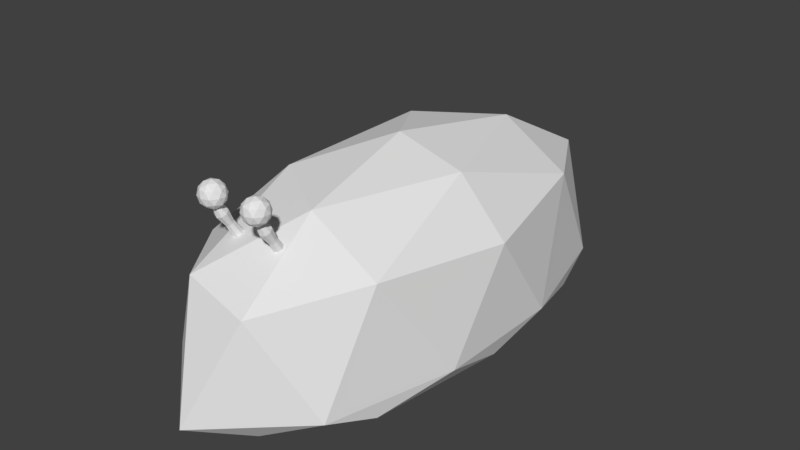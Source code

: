 # Source: slime2.blend  (saved by Blender 2.77.0; exported with 4.5.12 LTS)
import bpy
from mathutils import Matrix  # noqa: F401  (used for matrix-valued properties, if any)

bpy.ops.wm.read_factory_settings(use_empty=True)
scene = bpy.context.scene
scene.name = 'Scene'

# ---- collections
col_collection_1 = bpy.data.collections.new('Collection 1'); scene.collection.children.link(col_collection_1)

# ---- materials (node trees are filled in below, after node groups)
mat_material = bpy.data.materials.new('Material')
mat_material.alpha_threshold = 0.0
mat_material.use_transparent_shadow = False
mat_material.roughness = 0.5

# ---- material node trees

# ---- world
world_world = bpy.data.worlds.new('World'); scene.world = world_world
world_world.color = (0.05088, 0.05088, 0.05088)
world_world.use_sun_shadow = False
world_world.sun_shadow_jitter_overblur = 0.0
world_world.cycles.sampling_method = 'MANUAL'

# ---- meshes
me_icosphere_001 = bpy.data.meshes.new('Icosphere.001')
me_icosphere_001.from_pydata([(-7.351e-10, 0.0, -0.2733), (0.3488, -0.5257, -0.1972), (-0.1332, -0.8506, -0.1972), (-0.4311, 0.0, -0.1972), (-0.1332, 0.8506, -0.1972), (0.3488, 0.5257, -0.1972), (0.1332, -0.8506, 0.2174), (-0.3488, -0.5257, 0.2174), (-0.3488, 0.5257, 0.2174), (0.1332, 0.8506, 0.2174), (0.4311, 0.0, 0.2174), (-7.351e-10, 0.0, 0.4862), (-0.07831, -0.5, -0.2527), (0.205, -0.309, -0.2527), (0.1267, -0.809, -0.208), (0.41, 0.0, -0.208), (0.205, 0.309, -0.2527), (-0.2534, 0.0, -0.2527), (-0.3317, -0.5, -0.208), (-0.07831, 0.5, -0.2527), (-0.3317, 0.5, -0.208), (0.1267, 0.809, -0.208), (0.4294, -0.2451, -0.1356), (0.434, 0.2436, -0.1356), (-7.351e-10, -1.0, -0.1356), (0.3082, -0.7129, -0.1356), (-0.4319, -0.2143, -0.1083), (-0.3089, -0.7229, -0.1006), (-0.3164, 0.6963, -0.06566), (-0.4263, 0.2409, -0.09148), (0.3119, 0.7144, -0.1356), (-7.351e-10, 1.0, -0.1356), (0.3317, -0.5, 0.2556), (-0.1267, -0.809, 0.2556), (-0.41, 0.0, 0.2556), (-0.1267, 0.809, 0.2556), (0.3317, 0.5, 0.2556), (0.07831, -0.5, 0.4136), (0.2534, 0.0, 0.4136), (-0.205, -0.309, 0.4136), (-0.205, 0.309, 0.4136), (0.07831, 0.5, 0.4136), (-0.1036, -0.6441, 0.3774), (-0.1148, -0.6402, 0.3798), (-0.1148, -0.578, 0.298), (-0.1148, -0.7005, 0.4628), (-0.09703, -0.5843, 0.2941), (-0.1086, -0.7026, 0.4615), (-0.08968, -0.5993, 0.2847), (-0.1061, -0.7078, 0.4582), (-0.09703, -0.6144, 0.2753), (-0.1086, -0.7131, 0.455), (-0.1148, -0.6206, 0.2714), (-0.1148, -0.7152, 0.4536), (-0.1325, -0.6144, 0.2753), (-0.1209, -0.7131, 0.455), (-0.1399, -0.5993, 0.2847), (-0.1235, -0.7078, 0.4582), (-0.1325, -0.5843, 0.2941), (-0.1209, -0.7026, 0.4615), (-0.09901, -0.6536, 0.3715), (-0.1036, -0.663, 0.3655), (-0.1148, -0.667, 0.3631), (-0.1259, -0.663, 0.3655), (-0.1305, -0.6536, 0.3715), (-0.1259, -0.6441, 0.3774), (-0.1312, -0.6668, 0.4235), (-0.138, -0.6807, 0.4148), (-0.1148, -0.661, 0.4272), (-0.1312, -0.6946, 0.4061), (-0.1148, -0.7004, 0.4025), (-0.09835, -0.6946, 0.4061), (-0.09155, -0.6807, 0.4148), (-0.09835, -0.6668, 0.4235), (0.07904, -0.6441, 0.3774), (0.0679, -0.6402, 0.3798), (0.0679, -0.578, 0.298), (0.0679, -0.7005, 0.4628), (0.08564, -0.5843, 0.2941), (0.07404, -0.7026, 0.4615), (0.093, -0.5993, 0.2847), (0.07658, -0.7078, 0.4582), (0.08564, -0.6144, 0.2753), (0.07404, -0.7131, 0.455), (0.0679, -0.6206, 0.2714), (0.0679, -0.7152, 0.4536), (0.05015, -0.6144, 0.2753), (0.06176, -0.7131, 0.455), (0.0428, -0.5993, 0.2847), (0.05921, -0.7078, 0.4582), (0.05015, -0.5843, 0.2941), (0.06176, -0.7026, 0.4615), (0.08366, -0.6536, 0.3715), (0.07904, -0.663, 0.3655), (0.0679, -0.667, 0.3631), (0.05675, -0.663, 0.3655), (0.05213, -0.6536, 0.3715), (0.05675, -0.6441, 0.3774), (0.05147, -0.6668, 0.4235), (0.04467, -0.6807, 0.4148), (0.0679, -0.661, 0.4272), (0.05147, -0.6946, 0.4061), (0.0679, -0.7004, 0.4025), (0.08432, -0.6946, 0.4061), (0.09113, -0.6807, 0.4148), (0.08432, -0.6668, 0.4235), (-0.1185, -0.7048, 0.436), (-0.08494, -0.7292, 0.4617), (-0.1313, -0.7443, 0.4617), (-0.16, -0.7048, 0.4617), (-0.1313, -0.6653, 0.4617), (-0.08494, -0.6804, 0.4617), (-0.1057, -0.7443, 0.5032), (-0.1521, -0.7292, 0.5032), (-0.1521, -0.6804, 0.5032), (-0.1057, -0.6653, 0.5032), (-0.07702, -0.7048, 0.5032), (-0.1185, -0.7048, 0.5288), (-0.126, -0.728, 0.4429), (-0.09878, -0.7191, 0.4429), (-0.1063, -0.7423, 0.458), (-0.07905, -0.7048, 0.458), (-0.09878, -0.6905, 0.4429), (-0.1429, -0.7048, 0.4429), (-0.1504, -0.728, 0.458), (-0.126, -0.6816, 0.4429), (-0.1504, -0.6816, 0.458), (-0.1063, -0.6673, 0.458), (-0.07439, -0.7191, 0.4824), (-0.07439, -0.6905, 0.4824), (-0.1185, -0.7512, 0.4824), (-0.09124, -0.7423, 0.4824), (-0.1626, -0.7191, 0.4824), (-0.1458, -0.7423, 0.4824), (-0.1458, -0.6673, 0.4824), (-0.1626, -0.6905, 0.4824), (-0.09124, -0.6673, 0.4824), (-0.1185, -0.6584, 0.4824), (-0.08658, -0.728, 0.5068), (-0.1307, -0.7423, 0.5068), (-0.158, -0.7048, 0.5068), (-0.1307, -0.6673, 0.5068), (-0.08658, -0.6816, 0.5068), (-0.111, -0.728, 0.5219), (-0.09412, -0.7048, 0.5219), (-0.1382, -0.7191, 0.5219), (-0.1382, -0.6905, 0.5219), (-0.111, -0.6816, 0.5219), (0.06865, -0.7095, 0.4405), (0.1022, -0.7339, 0.4661), (0.05583, -0.749, 0.4661), (0.02716, -0.7095, 0.4661), (0.05583, -0.6701, 0.4661), (0.1022, -0.6852, 0.4661), (0.08147, -0.749, 0.5076), (0.03508, -0.7339, 0.5076), (0.03508, -0.6852, 0.5076), (0.08147, -0.6701, 0.5076), (0.1101, -0.7095, 0.5076), (0.06865, -0.7095, 0.5332), (0.06111, -0.7327, 0.4474), (0.08838, -0.7239, 0.4474), (0.08084, -0.7471, 0.4625), (0.1081, -0.7095, 0.4625), (0.08838, -0.6952, 0.4474), (0.04426, -0.7095, 0.4474), (0.03673, -0.7327, 0.4625), (0.06111, -0.6864, 0.4474), (0.03673, -0.6864, 0.4625), (0.08084, -0.672, 0.4625), (0.1128, -0.7239, 0.4869), (0.1128, -0.6952, 0.4869), (0.06865, -0.7559, 0.4869), (0.09591, -0.7471, 0.4869), (0.02453, -0.7239, 0.4869), (0.04138, -0.7471, 0.4869), (0.04138, -0.672, 0.4869), (0.02453, -0.6952, 0.4869), (0.09591, -0.672, 0.4869), (0.06865, -0.6632, 0.4869), (0.1006, -0.7327, 0.5112), (0.05645, -0.7471, 0.5112), (0.02919, -0.7095, 0.5112), (0.05645, -0.672, 0.5112), (0.1006, -0.6864, 0.5112), (0.07618, -0.7327, 0.5263), (0.09304, -0.7095, 0.5263), (0.04892, -0.7239, 0.5263), (0.04892, -0.6952, 0.5263), (0.07618, -0.6864, 0.5263)], [], [(0, 13, 12), (1, 13, 15), (0, 12, 17), (0, 17, 19), (0, 19, 16), (1, 15, 22), (2, 14, 24), (3, 18, 26), (4, 20, 28), (5, 21, 30), (1, 22, 25), (2, 24, 27), (3, 26, 29), (4, 28, 31), (5, 30, 23), (6, 32, 37), (7, 33, 39), (8, 34, 40), (9, 35, 41), (10, 36, 38), (38, 41, 11), (38, 36, 41), (36, 9, 41), (41, 40, 11), (41, 35, 40), (35, 8, 40), (40, 39, 11), (40, 34, 39), (34, 7, 39), (39, 37, 11), (39, 33, 37), (33, 6, 37), (37, 38, 11), (37, 32, 38), (32, 10, 38), (23, 36, 10), (23, 30, 36), (30, 9, 36), (31, 35, 9), (31, 28, 35), (28, 8, 35), (29, 34, 8), (29, 26, 34), (26, 7, 34), (27, 33, 7), (27, 24, 33), (24, 6, 33), (25, 32, 6), (25, 22, 32), (22, 10, 32), (30, 31, 9), (30, 21, 31), (21, 4, 31), (28, 29, 8), (28, 20, 29), (20, 3, 29), (26, 27, 7), (26, 18, 27), (18, 2, 27), (24, 25, 6), (24, 14, 25), (14, 1, 25), (22, 23, 10), (22, 15, 23), (15, 5, 23), (16, 21, 5), (16, 19, 21), (19, 4, 21), (19, 20, 4), (19, 17, 20), (17, 3, 20), (17, 18, 3), (17, 12, 18), (12, 2, 18), (15, 16, 5), (15, 13, 16), (13, 0, 16), (12, 14, 2), (12, 13, 14), (13, 1, 14), (60, 72, 71, 61), (46, 42, 60, 48), (68, 45, 47, 73), (42, 73, 72, 60), (48, 60, 61, 50), (73, 47, 49, 72), (62, 70, 69, 63), (50, 61, 62, 52), (72, 49, 51, 71), (63, 69, 67, 64), (52, 62, 63, 54), (71, 51, 53, 70), (64, 67, 66, 65), (54, 63, 64, 56), (70, 53, 55, 69), (65, 66, 68, 43), (56, 64, 65, 58), (69, 55, 57, 67), (47, 45, 59, 57, 55, 53, 51, 49), (58, 65, 43, 44), (67, 57, 59, 66), (61, 71, 70, 62), (44, 43, 42, 46), (66, 59, 45, 68), (44, 46, 48, 50, 52, 54, 56, 58), (43, 68, 73, 42), (92, 104, 103, 93), (78, 74, 92, 80), (100, 77, 79, 105), (74, 105, 104, 92), (80, 92, 93, 82), (105, 79, 81, 104), (94, 102, 101, 95), (82, 93, 94, 84), (104, 81, 83, 103), (95, 101, 99, 96), (84, 94, 95, 86), (103, 83, 85, 102), (96, 99, 98, 97), (86, 95, 96, 88), (102, 85, 87, 101), (97, 98, 100, 75), (88, 96, 97, 90), (101, 87, 89, 99), (79, 77, 91, 89, 87, 85, 83, 81), (90, 97, 75, 76), (99, 89, 91, 98), (93, 103, 102, 94), (76, 75, 74, 78), (98, 91, 77, 100), (76, 78, 80, 82, 84, 86, 88, 90), (75, 100, 105, 74), (106, 119, 118), (107, 119, 121), (106, 118, 123), (106, 123, 125), (106, 125, 122), (107, 121, 128), (108, 120, 130), (109, 124, 132), (110, 126, 134), (111, 127, 136), (107, 128, 131), (108, 130, 133), (109, 132, 135), (110, 134, 137), (111, 136, 129), (112, 138, 143), (113, 139, 145), (114, 140, 146), (115, 141, 147), (116, 142, 144), (144, 147, 117), (144, 142, 147), (142, 115, 147), (147, 146, 117), (147, 141, 146), (141, 114, 146), (146, 145, 117), (146, 140, 145), (140, 113, 145), (145, 143, 117), (145, 139, 143), (139, 112, 143), (143, 144, 117), (143, 138, 144), (138, 116, 144), (129, 142, 116), (129, 136, 142), (136, 115, 142), (137, 141, 115), (137, 134, 141), (134, 114, 141), (135, 140, 114), (135, 132, 140), (132, 113, 140), (133, 139, 113), (133, 130, 139), (130, 112, 139), (131, 138, 112), (131, 128, 138), (128, 116, 138), (136, 137, 115), (136, 127, 137), (127, 110, 137), (134, 135, 114), (134, 126, 135), (126, 109, 135), (132, 133, 113), (132, 124, 133), (124, 108, 133), (130, 131, 112), (130, 120, 131), (120, 107, 131), (128, 129, 116), (128, 121, 129), (121, 111, 129), (122, 127, 111), (122, 125, 127), (125, 110, 127), (125, 126, 110), (125, 123, 126), (123, 109, 126), (123, 124, 109), (123, 118, 124), (118, 108, 124), (121, 122, 111), (121, 119, 122), (119, 106, 122), (118, 120, 108), (118, 119, 120), (119, 107, 120), (148, 161, 160), (149, 161, 163), (148, 160, 165), (148, 165, 167), (148, 167, 164), (149, 163, 170), (150, 162, 172), (151, 166, 174), (152, 168, 176), (153, 169, 178), (149, 170, 173), (150, 172, 175), (151, 174, 177), (152, 176, 179), (153, 178, 171), (154, 180, 185), (155, 181, 187), (156, 182, 188), (157, 183, 189), (158, 184, 186), (186, 189, 159), (186, 184, 189), (184, 157, 189), (189, 188, 159), (189, 183, 188), (183, 156, 188), (188, 187, 159), (188, 182, 187), (182, 155, 187), (187, 185, 159), (187, 181, 185), (181, 154, 185), (185, 186, 159), (185, 180, 186), (180, 158, 186), (171, 184, 158), (171, 178, 184), (178, 157, 184), (179, 183, 157), (179, 176, 183), (176, 156, 183), (177, 182, 156), (177, 174, 182), (174, 155, 182), (175, 181, 155), (175, 172, 181), (172, 154, 181), (173, 180, 154), (173, 170, 180), (170, 158, 180), (178, 179, 157), (178, 169, 179), (169, 152, 179), (176, 177, 156), (176, 168, 177), (168, 151, 177), (174, 175, 155), (174, 166, 175), (166, 150, 175), (172, 173, 154), (172, 162, 173), (162, 149, 173), (170, 171, 158), (170, 163, 171), (163, 153, 171), (164, 169, 153), (164, 167, 169), (167, 152, 169), (167, 168, 152), (167, 165, 168), (165, 151, 168), (165, 166, 151), (165, 160, 166), (160, 150, 166), (163, 164, 153), (163, 161, 164), (161, 148, 164), (160, 162, 150), (160, 161, 162), (161, 149, 162)])
_uv = me_icosphere_001.uv_layers.new(name='UVMap')
_uv.uv.foreach_set('vector', [0.808, 0.4209, 0.791, 0.3823, 0.8217, 0.364, 0.783, 0.07043, 0.795, 0.09747, 0.7707, 0.1305, 0.808, 0.4209, 0.8217, 0.364, 0.8335, 0.4243, 0.812, 0.136, 0.8375, 0.1394, 0.814, 0.195, 0.812, 0.136, 0.814, 0.195, 0.7877, 0.169, 0.8144, 0.3279, 0.8162, 0.3752, 0.81, 0.3527, 0.7761, 0.3818, 0.8285, 0.3792, 0.7991, 0.4193, 0.8034, 0.3588, 0.8025, 0.3268, 0.8083, 0.3452, 0.8024, 0.4118, 0.8025, 0.3902, 0.8103, 0.4026, 0.8264, 0.4239, 0.8104, 0.3938, 0.8251, 0.4051, 0.8485, 0.1847, 0.8375, 0.2474, 0.8352, 0.143, 0.8024, 0.304, 0.8054, 0.294, 0.8083, 0.3126, 0.8034, 0.3588, 0.8083, 0.3452, 0.8092, 0.3741, 0.8024, 0.4118, 0.8103, 0.4026, 0.8054, 0.4208, 0.8287, 0.1587, 0.8086, 0.2359, 0.8054, 0.04296, 0.841, 0.3434, 0.8513, 0.3866, 0.8245, 0.3832, 0.7882, 0.1499, 0.8109, 0.13, 0.7921, 0.1787, 0.8247, 0.4243, 0.8311, 0.3325, 0.8532, 0.3848, 0.8137, 0.4337, 0.8538, 0.4111, 0.8567, 0.4748, 0.8288, 0.04002, 0.8189, 0.2437, 0.7601, 0.05085, 0.8093, 0.6115, 0.766, 0.6897, 0.7679, 0.6023, 0.846, 0.3706, 0.847, 0.4258, 0.8174, 0.4222, 0.847, 0.4258, 0.8203, 0.4585, 0.8174, 0.4222, 0.8425, 0.1913, 0.763, 0.08995, 0.8466, 0.002539, 0.8174, 0.4222, 0.7941, 0.4464, 0.7931, 0.3912, 0.8576, 0.4355, 0.7679, 0.4355, 0.7817, 0.3167, 0.8235, 0.4024, 0.848, 0.2748, 0.8696, 0.3542, 0.7999, 0.7477, 0.7678, 0.5958, 0.8443, 0.5163, 0.7959, 0.2416, 0.7814, 0.0305, 0.8463, 0.1138, 0.7948, 0.3948, 0.8245, 0.3832, 0.8057, 0.4347, 0.7948, 0.3948, 0.8156, 0.3411, 0.8245, 0.3832, 0.8156, 0.3411, 0.841, 0.3434, 0.8245, 0.3832, 0.7976, 0.3111, 0.8036, 0.3681, 0.7788, 0.3626, 0.7976, 0.3111, 0.8243, 0.3145, 0.8036, 0.3681, 0.844, 0.5219, 0.844, 0.6118, 0.8093, 0.6115, 0.7957, 0.1311, 0.7621, 0.1587, 0.7645, 0.1076, 0.7957, 0.1311, 0.7965, 0.1795, 0.7621, 0.1587, 0.7965, 0.1795, 0.7659, 0.1961, 0.7621, 0.1587, 0.785, 0.4101, 0.836, 0.4533, 0.8027, 0.4721, 0.7926, 0.3592, 0.8567, 0.349, 0.8538, 0.4111, 0.8103, 0.4026, 0.826, 0.3918, 0.8273, 0.409, 0.7783, 0.3751, 0.8311, 0.3325, 0.8247, 0.4243, 0.7783, 0.3751, 0.7758, 0.2953, 0.8311, 0.3325, 0.8101, 0.4083, 0.8401, 0.3742, 0.844, 0.4311, 0.8102, 0.3528, 0.8424, 0.3424, 0.8401, 0.3742, 0.7769, 0.5685, 0.7724, 0.5402, 0.8059, 0.5592, 0.8331, 0.1063, 0.834, 0.1321, 0.8109, 0.13, 0.7938, 0.03768, 0.7602, 0.05933, 0.7627, 0.02699, 0.7938, 0.03768, 0.7948, 0.08259, 0.7602, 0.05933, 0.8265, 0.3913, 0.7963, 0.4164, 0.7919, 0.3681, 0.8437, 0.2945, 0.8442, 0.3553, 0.7863, 0.3256, 0.8251, 0.4051, 0.8104, 0.3938, 0.8016, 0.3738, 0.8104, 0.3938, 0.7888, 0.3868, 0.8016, 0.3738, 0.8103, 0.4026, 0.8092, 0.3741, 0.826, 0.3918, 0.8103, 0.4026, 0.8025, 0.3902, 0.8092, 0.3741, 0.8025, 0.3902, 0.8034, 0.3588, 0.8092, 0.3741, 0.8101, 0.4083, 0.8102, 0.3528, 0.8401, 0.3742, 0.8083, 0.3452, 0.8025, 0.3268, 0.8083, 0.3126, 0.8025, 0.3268, 0.8024, 0.304, 0.8083, 0.3126, 0.8333, 0.08597, 0.8352, 0.143, 0.7627, 0.1181, 0.7991, 0.4193, 0.8285, 0.3792, 0.8666, 0.3622, 0.8087, 0.04062, 0.783, 0.07043, 0.7893, 0.0493, 0.7948, 0.08259, 0.7957, 0.1311, 0.7645, 0.1076, 0.81, 0.3527, 0.8162, 0.3752, 0.8108, 0.3973, 0.8162, 0.3752, 0.8162, 0.4241, 0.8108, 0.3973, 0.7877, 0.169, 0.7897, 0.228, 0.7707, 0.1922, 0.7877, 0.169, 0.814, 0.195, 0.7897, 0.228, 0.79, 0.4216, 0.7888, 0.3868, 0.8104, 0.3938, 0.79, 0.4216, 0.7686, 0.4187, 0.7888, 0.3868, 0.843, 0.6009, 0.8233, 0.6475, 0.8216, 0.598, 0.8375, 0.1394, 0.8553, 0.1418, 0.8395, 0.1984, 0.8375, 0.1394, 0.8512, 0.08259, 0.8553, 0.1418, 0.8375, 0.1394, 0.8257, 0.07918, 0.8512, 0.08259, 0.8257, 0.07918, 0.8353, 0.03931, 0.8512, 0.08259, 0.7707, 0.1305, 0.7877, 0.169, 0.7707, 0.1922, 0.7707, 0.1305, 0.795, 0.09747, 0.7877, 0.169, 0.795, 0.09747, 0.812, 0.136, 0.7877, 0.169, 0.8257, 0.07918, 0.8087, 0.04062, 0.8353, 0.03931, 0.8257, 0.07918, 0.795, 0.09747, 0.8087, 0.04062, 0.795, 0.09747, 0.783, 0.07043, 0.8087, 0.04062, 0.8124, 0.3796, 0.8115, 0.4225, 0.8065, 0.4216, 0.809, 0.3791, 0.8184, 0.2956, 0.8171, 0.3796, 0.8124, 0.3796, 0.8109, 0.2957, 0.7804, 0.3756, 0.7795, 0.3536, 0.7805, 0.3536, 0.7831, 0.3754, 0.8171, 0.3796, 0.8184, 0.4224, 0.8115, 0.4225, 0.8124, 0.3796, 0.8109, 0.2957, 0.8124, 0.3796, 0.809, 0.3791, 0.8055, 0.2948, 0.8184, 0.4224, 0.8162, 0.4637, 0.8136, 0.4638, 0.8115, 0.4225, 0.7771, 0.3225, 0.7757, 0.3445, 0.7731, 0.3445, 0.7753, 0.3225, 0.7819, 0.2779, 0.7795, 0.3229, 0.7771, 0.3225, 0.7779, 0.2773, 0.7819, 0.346, 0.7783, 0.3681, 0.7774, 0.3678, 0.7794, 0.3451, 0.8278, 0.1478, 0.8268, 0.1113, 0.8329, 0.1113, 0.832, 0.1478, 0.7779, 0.2773, 0.7771, 0.3225, 0.7753, 0.3225, 0.7751, 0.2773, 0.7794, 0.3451, 0.7774, 0.3678, 0.776, 0.3676, 0.7757, 0.3445, 0.832, 0.1478, 0.8329, 0.1113, 0.8373, 0.1101, 0.835, 0.147, 0.8266, 0.223, 0.8278, 0.1478, 0.832, 0.1478, 0.8333, 0.223, 0.7757, 0.3445, 0.776, 0.3676, 0.775, 0.3676, 0.7731, 0.3445, 0.7776, 0.3972, 0.7769, 0.3756, 0.7804, 0.3756, 0.78, 0.3972, 0.8333, 0.223, 0.832, 0.1478, 0.835, 0.147, 0.838, 0.2217, 0.8268, 0.1113, 0.8287, 0.07277, 0.831, 0.07277, 0.8329, 0.1113, 0.7924, 0.2844, 0.798, 0.2726, 0.8058, 0.2726, 0.8113, 0.2844, 0.8113, 0.3011, 0.8058, 0.3129, 0.798, 0.3129, 0.7924, 0.3011, 0.7768, 0.4408, 0.7776, 0.3972, 0.78, 0.3972, 0.7806, 0.4408, 0.8329, 0.1113, 0.831, 0.07277, 0.8327, 0.07231, 0.8373, 0.1101, 0.7795, 0.3229, 0.7794, 0.3451, 0.7757, 0.3445, 0.7771, 0.3225, 0.7806, 0.4408, 0.78, 0.3972, 0.7818, 0.3971, 0.7835, 0.4406, 0.7769, 0.3756, 0.7782, 0.3536, 0.7795, 0.3536, 0.7804, 0.3756, 0.4406, 1.0, 0.4245, 0.9659, 0.4245, 0.9176, 0.4406, 0.8834, 0.4632, 0.8834, 0.4793, 0.9175, 0.4793, 0.9658, 0.4632, 0.9999, 0.78, 0.3972, 0.7804, 0.3756, 0.7831, 0.3754, 0.7818, 0.3971, 0.8022, 0.1551, 0.8013, 0.1924, 0.797, 0.1916, 0.7992, 0.1546, 0.8074, 0.08193, 0.8063, 0.155, 0.8022, 0.1551, 0.8009, 0.08202, 0.7739, 0.07424, 0.7724, 0.03855, 0.7741, 0.03843, 0.7783, 0.07393, 0.8063, 0.155, 0.8074, 0.1923, 0.8013, 0.1924, 0.8022, 0.1551, 0.8009, 0.08202, 0.8022, 0.1551, 0.7992, 0.1546, 0.7962, 0.0812, 0.8074, 0.1923, 0.8055, 0.2283, 0.8032, 0.2283, 0.8013, 0.1924, 0.8246, 0.1104, 0.8224, 0.1471, 0.818, 0.1472, 0.8216, 0.1105, 0.8327, 0.03626, 0.8288, 0.1111, 0.8246, 0.1104, 0.8261, 0.03518, 0.8327, 0.1496, 0.8267, 0.1865, 0.8252, 0.1859, 0.8285, 0.1481, 0.845, 0.385, 0.844, 0.3514, 0.8497, 0.3514, 0.8488, 0.385, 0.8261, 0.03518, 0.8246, 0.1104, 0.8216, 0.1105, 0.8213, 0.0353, 0.8285, 0.1481, 0.8252, 0.1859, 0.8229, 0.1855, 0.8224, 0.1471, 0.8488, 0.385, 0.8497, 0.3514, 0.8537, 0.3503, 0.8516, 0.3842, 0.8439, 0.454, 0.845, 0.385, 0.8488, 0.385, 0.85, 0.454, 0.8224, 0.1471, 0.8229, 0.1855, 0.8212, 0.1856, 0.818, 0.1472, 0.7693, 0.1094, 0.7682, 0.07424, 0.7739, 0.07424, 0.7732, 0.1094, 0.85, 0.454, 0.8488, 0.385, 0.8516, 0.3842, 0.8543, 0.4528, 0.844, 0.3514, 0.8458, 0.3161, 0.8479, 0.3161, 0.8497, 0.3514, 0.8399, 0.3128, 0.8455, 0.301, 0.8533, 0.301, 0.8589, 0.3129, 0.8589, 0.3296, 0.8533, 0.3414, 0.8455, 0.3414, 0.8399, 0.3295, 0.768, 0.1804, 0.7693, 0.1094, 0.7732, 0.1094, 0.7743, 0.1804, 0.8497, 0.3514, 0.8479, 0.3161, 0.8494, 0.3157, 0.8537, 0.3503, 0.8288, 0.1111, 0.8285, 0.1481, 0.8224, 0.1471, 0.8246, 0.1104, 0.7743, 0.1804, 0.7732, 0.1094, 0.7762, 0.1092, 0.779, 0.18, 0.7682, 0.07424, 0.7703, 0.03855, 0.7724, 0.03855, 0.7739, 0.07424, 0.8232, 0.06625, 0.8392, 0.1004, 0.8392, 0.1486, 0.8232, 0.1828, 0.8005, 0.1829, 0.7845, 0.1488, 0.7845, 0.1005, 0.8005, 0.06631, 0.7732, 0.1094, 0.7739, 0.07424, 0.7783, 0.07393, 0.7762, 0.1092, 0.7765, 0.1818, 0.7823, 0.1345, 0.8011, 0.1941, 0.7983, 0.08254, 0.7823, 0.1345, 0.7767, 0.06897, 0.8382, 0.1294, 0.8537, 0.1609, 0.8263, 0.1868, 0.8382, 0.1294, 0.8263, 0.1868, 0.8093, 0.1312, 0.8382, 0.1294, 0.8093, 0.1312, 0.8263, 0.07086, 0.781, 0.3072, 0.8056, 0.2957, 0.7868, 0.3555, 0.8303, 0.184, 0.8139, 0.1358, 0.8466, 0.1307, 0.7946, 0.3302, 0.8241, 0.3189, 0.81, 0.3827, 0.7805, 0.1293, 0.7924, 0.1868, 0.765, 0.1608, 0.8349, 0.306, 0.8585, 0.3032, 0.8512, 0.3594, 0.7983, 0.08254, 0.8048, 0.02981, 0.8278, 0.07109, 0.8303, 0.184, 0.8466, 0.1307, 0.854, 0.186, 0.7946, 0.3302, 0.81, 0.3827, 0.7786, 0.3828, 0.7744, 0.06649, 0.7993, 0.06037, 0.7805, 0.1202, 0.8349, 0.306, 0.8512, 0.3594, 0.8185, 0.3548, 0.7901, 0.3546, 0.8019, 0.2971, 0.8189, 0.3527, 0.8189, 0.4573, 0.8019, 0.4131, 0.8358, 0.4131, 0.8286, 0.07198, 0.8519, 0.06327, 0.8448, 0.1253, 0.7966, 0.1738, 0.8123, 0.1235, 0.826, 0.1851, 0.8029, 0.4077, 0.8324, 0.4192, 0.8093, 0.4597, 0.8358, 0.2971, 0.8633, 0.3231, 0.8477, 0.3546, 0.8093, 0.4597, 0.8324, 0.4192, 0.842, 0.4643, 0.8027, 0.22, 0.7966, 0.1738, 0.826, 0.1851, 0.826, 0.1851, 0.8448, 0.1253, 0.8519, 0.1769, 0.826, 0.1851, 0.8123, 0.1235, 0.8448, 0.1253, 0.8123, 0.1235, 0.8286, 0.07198, 0.8448, 0.1253, 0.8633, 0.3947, 0.8358, 0.4131, 0.8477, 0.3546, 0.8633, 0.3947, 0.8464, 0.4551, 0.8358, 0.4131, 0.7973, 0.4428, 0.8265, 0.4323, 0.8224, 0.4762, 0.8358, 0.4131, 0.8189, 0.3527, 0.8477, 0.3546, 0.8358, 0.4131, 0.8019, 0.4131, 0.8189, 0.3527, 0.8019, 0.4131, 0.7901, 0.3546, 0.8189, 0.3527, 0.8189, 0.3527, 0.8358, 0.2971, 0.8477, 0.3546, 0.8189, 0.3527, 0.8019, 0.2971, 0.8358, 0.2971, 0.8019, 0.2971, 0.8189, 0.2599, 0.8358, 0.2971, 0.8185, 0.3548, 0.8324, 0.4192, 0.8029, 0.4077, 0.8185, 0.3548, 0.8512, 0.3594, 0.8324, 0.4192, 0.8512, 0.3594, 0.8585, 0.4156, 0.8324, 0.4192, 0.7805, 0.1202, 0.8123, 0.1235, 0.7966, 0.1738, 0.7805, 0.1202, 0.7993, 0.06037, 0.8123, 0.1235, 0.7993, 0.06037, 0.8286, 0.07198, 0.8123, 0.1235, 0.7786, 0.3828, 0.7973, 0.4428, 0.7731, 0.4325, 0.7786, 0.3828, 0.81, 0.3827, 0.7973, 0.4428, 0.81, 0.3827, 0.8265, 0.4323, 0.7973, 0.4428, 0.8428, 0.3789, 0.8505, 0.4367, 0.8265, 0.4323, 0.7915, 0.4551, 0.7746, 0.3948, 0.8019, 0.4131, 0.7746, 0.3948, 0.7901, 0.3546, 0.8019, 0.4131, 0.7746, 0.3231, 0.8019, 0.2971, 0.7901, 0.3546, 0.8278, 0.07109, 0.8048, 0.02981, 0.8375, 0.02479, 0.7868, 0.3555, 0.8029, 0.4077, 0.7812, 0.4203, 0.7745, 0.1799, 0.7805, 0.1202, 0.7966, 0.1738, 0.782, 0.02879, 0.7924, 0.07084, 0.765, 0.08914, 0.7924, 0.07084, 0.7805, 0.1293, 0.765, 0.08914, 0.7993, 0.06037, 0.8238, 0.02317, 0.8286, 0.07198, 0.7993, 0.06037, 0.792, 0.01995, 0.8238, 0.02317, 0.7733, 0.3191, 0.7946, 0.3302, 0.7786, 0.3828, 0.81, 0.3827, 0.8428, 0.3789, 0.8265, 0.4323, 0.81, 0.3827, 0.8241, 0.3189, 0.8428, 0.3789, 0.8241, 0.3189, 0.8505, 0.3238, 0.8428, 0.3789, 0.8466, 0.1307, 0.8278, 0.07109, 0.854, 0.074, 0.8466, 0.1307, 0.8139, 0.1358, 0.8278, 0.07109, 0.8139, 0.1358, 0.7983, 0.08254, 0.8278, 0.07109, 0.7868, 0.3555, 0.8185, 0.3548, 0.8029, 0.4077, 0.7868, 0.3555, 0.8056, 0.2957, 0.8185, 0.3548, 0.8056, 0.2957, 0.8349, 0.306, 0.8185, 0.3548, 0.8263, 0.07086, 0.7924, 0.07084, 0.8094, 0.02666, 0.8263, 0.07086, 0.8093, 0.1312, 0.7924, 0.07084, 0.8093, 0.1312, 0.7805, 0.1293, 0.7924, 0.07084, 0.8093, 0.1312, 0.7924, 0.1868, 0.7805, 0.1293, 0.8093, 0.1312, 0.8263, 0.1868, 0.7924, 0.1868, 0.8263, 0.1868, 0.8094, 0.224, 0.7924, 0.1868, 0.8015, 0.2796, 0.8241, 0.3189, 0.7946, 0.3302, 0.8015, 0.2796, 0.8343, 0.2758, 0.8241, 0.3189, 0.8343, 0.2758, 0.8505, 0.3238, 0.8241, 0.3189, 0.8056, 0.2957, 0.8304, 0.2638, 0.8349, 0.306, 0.8368, 0.02882, 0.8537, 0.08919, 0.8263, 0.07086, 0.8537, 0.08919, 0.8382, 0.1294, 0.8263, 0.07086, 0.8011, 0.1941, 0.8139, 0.1358, 0.8303, 0.184, 0.8011, 0.1941, 0.7823, 0.1345, 0.8139, 0.1358, 0.7823, 0.1345, 0.7983, 0.08254, 0.8139, 0.1358, 0.7746, 0.4261, 0.7804, 0.3787, 0.7991, 0.4384, 0.7964, 0.3268, 0.7804, 0.3787, 0.7748, 0.3132, 0.7887, 0.09462, 0.7731, 0.06312, 0.8006, 0.03715, 0.7887, 0.09462, 0.8006, 0.03715, 0.8175, 0.09278, 0.7887, 0.09462, 0.8175, 0.09278, 0.8006, 0.1531, 0.7731, 0.3044, 0.7977, 0.2929, 0.7789, 0.3527, 0.8284, 0.4283, 0.812, 0.38, 0.8447, 0.375, 0.8012, 0.06726, 0.8307, 0.05596, 0.8166, 0.1198, 0.8463, 0.09465, 0.8345, 0.03716, 0.8618, 0.06316, 0.827, 0.3033, 0.8506, 0.3005, 0.8433, 0.3567, 0.7964, 0.3268, 0.8029, 0.2741, 0.8259, 0.3153, 0.8284, 0.4283, 0.8447, 0.375, 0.8521, 0.4302, 0.8012, 0.06726, 0.8166, 0.1198, 0.7852, 0.1199, 0.7746, 0.3086, 0.7994, 0.3025, 0.7806, 0.3623, 0.827, 0.3033, 0.8433, 0.3567, 0.8106, 0.352, 0.841, 0.1612, 0.8291, 0.2187, 0.8122, 0.1631, 0.8121, 0.05853, 0.8291, 0.1027, 0.7952, 0.1027, 0.8287, 0.3141, 0.8521, 0.3054, 0.845, 0.3674, 0.7967, 0.4159, 0.8124, 0.3656, 0.8262, 0.4272, 0.795, 0.405, 0.8245, 0.4164, 0.8014, 0.4569, 0.7952, 0.2187, 0.7677, 0.1927, 0.7833, 0.1612, 0.8014, 0.4569, 0.8245, 0.4164, 0.8341, 0.4616, 0.8028, 0.4621, 0.7967, 0.4159, 0.8262, 0.4272, 0.8262, 0.4272, 0.845, 0.3674, 0.8521, 0.419, 0.8262, 0.4272, 0.8124, 0.3656, 0.845, 0.3674, 0.8124, 0.3656, 0.8287, 0.3141, 0.845, 0.3674, 0.7677, 0.1211, 0.7952, 0.1027, 0.7833, 0.1612, 0.7677, 0.1211, 0.7847, 0.06069, 0.7952, 0.1027, 0.8039, 0.1799, 0.8331, 0.1694, 0.829, 0.2132, 0.7952, 0.1027, 0.8122, 0.1631, 0.7833, 0.1612, 0.7952, 0.1027, 0.8291, 0.1027, 0.8122, 0.1631, 0.8291, 0.1027, 0.841, 0.1612, 0.8122, 0.1631, 0.8122, 0.1631, 0.7952, 0.2187, 0.7833, 0.1612, 0.8122, 0.1631, 0.8291, 0.2187, 0.7952, 0.2187, 0.8291, 0.2187, 0.8121, 0.2559, 0.7952, 0.2187, 0.8106, 0.352, 0.8245, 0.4164, 0.795, 0.405, 0.8106, 0.352, 0.8433, 0.3567, 0.8245, 0.4164, 0.8433, 0.3567, 0.8506, 0.4129, 0.8245, 0.4164, 0.7806, 0.3623, 0.8124, 0.3656, 0.7967, 0.4159, 0.7806, 0.3623, 0.7994, 0.3025, 0.8124, 0.3656, 0.7994, 0.3025, 0.8287, 0.3141, 0.8124, 0.3656, 0.7852, 0.1199, 0.8039, 0.1799, 0.7797, 0.1695, 0.7852, 0.1199, 0.8166, 0.1198, 0.8039, 0.1799, 0.8166, 0.1198, 0.8331, 0.1694, 0.8039, 0.1799, 0.8494, 0.116, 0.8571, 0.1737, 0.8331, 0.1694, 0.8395, 0.06066, 0.8564, 0.121, 0.8291, 0.1027, 0.8564, 0.121, 0.841, 0.1612, 0.8291, 0.1027, 0.8564, 0.1927, 0.8291, 0.2187, 0.841, 0.1612, 0.8259, 0.3153, 0.8029, 0.2741, 0.8356, 0.269, 0.7789, 0.3527, 0.795, 0.405, 0.7733, 0.4175, 0.7747, 0.422, 0.7806, 0.3623, 0.7967, 0.4159, 0.8449, 0.1952, 0.8345, 0.1532, 0.8618, 0.1348, 0.8345, 0.1532, 0.8463, 0.09465, 0.8618, 0.1348, 0.7994, 0.3025, 0.8239, 0.2653, 0.8287, 0.3141, 0.7994, 0.3025, 0.7921, 0.262, 0.8239, 0.2653, 0.7799, 0.05611, 0.8012, 0.06726, 0.7852, 0.1199, 0.8166, 0.1198, 0.8494, 0.116, 0.8331, 0.1694, 0.8166, 0.1198, 0.8307, 0.05596, 0.8494, 0.116, 0.8307, 0.05596, 0.8571, 0.06082, 0.8494, 0.116, 0.8447, 0.375, 0.8259, 0.3153, 0.8521, 0.3183, 0.8447, 0.375, 0.812, 0.38, 0.8259, 0.3153, 0.812, 0.38, 0.7964, 0.3268, 0.8259, 0.3153, 0.7789, 0.3527, 0.8106, 0.352, 0.795, 0.405, 0.7789, 0.3527, 0.7977, 0.2929, 0.8106, 0.352, 0.7977, 0.2929, 0.827, 0.3033, 0.8106, 0.352, 0.8006, 0.1531, 0.8345, 0.1532, 0.8175, 0.1973, 0.8006, 0.1531, 0.8175, 0.09278, 0.8345, 0.1532, 0.8175, 0.09278, 0.8463, 0.09465, 0.8345, 0.1532, 0.8175, 0.09278, 0.8345, 0.03716, 0.8463, 0.09465, 0.8175, 0.09278, 0.8006, 0.03715, 0.8345, 0.03716, 0.8006, 0.03715, 0.8175, 0.0, 0.8345, 0.03716, 0.8081, 0.01662, 0.8307, 0.05596, 0.8012, 0.06726, 0.8081, 0.01662, 0.8409, 0.01283, 0.8307, 0.05596, 0.8409, 0.01283, 0.8571, 0.06082, 0.8307, 0.05596, 0.7977, 0.2929, 0.8225, 0.2611, 0.827, 0.3033, 0.79, 0.1952, 0.7731, 0.1348, 0.8006, 0.1531, 0.7731, 0.1348, 0.7887, 0.09462, 0.8006, 0.1531, 0.7991, 0.4384, 0.812, 0.38, 0.8284, 0.4283, 0.7991, 0.4384, 0.7804, 0.3787, 0.812, 0.38, 0.7804, 0.3787, 0.7964, 0.3268, 0.812, 0.38])
me_icosphere_001.materials.append(mat_material)
me_icosphere_001.use_remesh_preserve_volume = False
me_icosphere_001.use_remesh_preserve_attributes = False
me_icosphere_001.use_mirror_vertex_groups = False
me_icosphere_001.update()
arm_armature = bpy.data.armatures.new('Armature')  # bones are not reproduced

# ---- objects
ob_armature = bpy.data.objects.new('Armature', arm_armature)
ob_icosphere = bpy.data.objects.new('Icosphere', me_icosphere_001)

# ---- transforms, parenting, visibility, modifiers, constraints
ob_armature.location = (0.0, 0.4861, -0.2301)
ob_armature.rotation_euler = (1.602, -0.9878, -0.02881)
ob_armature.lineart.crease_threshold = 0.0
ob_icosphere.parent = ob_armature
ob_icosphere.matrix_parent_inverse = Matrix(((0.5503, -0.01586, 0.8348, 0.1998), (-0.835, -0.007033, 0.5502, 0.13), (-0.002852, -0.9998, -0.01711, 0.4821), (0.0, 0.0, 0.0, 1.0)))
ob_icosphere.location = (0.0, 0.0, 0.0)
ob_icosphere.lineart.crease_threshold = 0.0
_vg = ob_icosphere.vertex_groups.new(name='base')
_vg.add([0, 1, 2, 3, 4, 5, 12, 13, 14, 15, 16, 17, 18, 19, 20, 21, 22, 23, 24, 25, 26, 27, 28, 29, 30, 31], 1.0, 'REPLACE')
_vg = ob_icosphere.vertex_groups.new(name='top')
_vg.add([6, 7, 8, 9, 10, 11, 22, 23, 24, 25, 26, 27, 28, 29, 30, 31, 32, 33, 34, 35, 36, 37, 38, 39, 40, 41, 42, 43, 44, 45, 46, 47, 48, 49, 50, 51, 52, 53, 54, 55, 56, 57, 58, 59, 60, 61, 62, 63, 64, 65, 66, 67, 68, 69, 70, 71, 72, 73, 74, 75, 76, 77, 78, 79, 80, 81, 82, 83, 84, 85, 86, 87, 88, 89, 90, 91, 92, 93, 94, 95, 96, 97, 98, 99, 100, 101, 102, 103, 104, 105, 106, 107, 108, 109, 110, 111, 112, 113, 114, 115, 116, 117, 118, 119, 120, 121, 122, 123, 124, 125, 126, 127, 128, 129, 130, 131, 132, 133, 134, 135, 136, 137, 138, 139, 140, 141, 142, 143, 144, 145, 146, 147, 148, 149, 150, 151, 152, 153, 154, 155, 156, 157, 158, 159, 160, 161, 162, 163, 164, 165, 166, 167, 168, 169, 170, 171, 172, 173, 174, 175, 176, 177, 178, 179, 180, 181, 182, 183, 184, 185, 186, 187, 188, 189], 1.0, 'REPLACE')
_m = ob_icosphere.modifiers.new('Armature', 'ARMATURE')
_m.object = ob_armature

# ---- collection membership
col_collection_1.objects.link(ob_armature)
col_collection_1.objects.link(ob_icosphere)

# ---- scene / render settings (as saved in the file)
scene.frame_start = 1; scene.frame_end = 250; scene.frame_set(0)
scene.render.engine = 'BLENDER_EEVEE_NEXT'
scene.render.resolution_percentage = 50
scene.render.dither_intensity = 0.0
scene.cycles.use_denoising = False
scene.cycles.samples = 128
scene.cycles.sampling_pattern = 'TABULATED_SOBOL'
scene.cycles.light_sampling_threshold = 0.0
scene.cycles.use_adaptive_sampling = False
scene.cycles.use_light_tree = False
scene.cycles.blur_glossy = 0.0
scene.cycles.sample_clamp_indirect = 0.0
scene.view_settings.view_transform = 'Standard'
bpy.context.view_layer.update()

# ---- added for rendering (the .blend has no active camera and no usable light): camera, sun
cam_auto = bpy.data.cameras.new('AutoCamera')
cam_auto.lens = 50.0
cam_auto.sensor_width = 36.0
cam_auto.clip_end = 1000.0
ob_auto_camera = bpy.data.objects.new('AutoCamera', cam_auto)
scene.collection.objects.link(ob_auto_camera)
ob_auto_camera.location = (2.15871, -2.58921, 1.86773)
ob_auto_camera.rotation_euler = (1.09748, -7.21219e-08, 0.694738)
scene.camera = ob_auto_camera
light_auto_sun = bpy.data.lights.new('AutoSun', 'SUN')
light_auto_sun.energy = 3.0
light_auto_sun.angle = 0.0523599
ob_auto_sun = bpy.data.objects.new('AutoSun', light_auto_sun)
scene.collection.objects.link(ob_auto_sun)
ob_auto_sun.rotation_euler = (0.872665, 0.174533, 0.523599)
bpy.context.view_layer.update()
